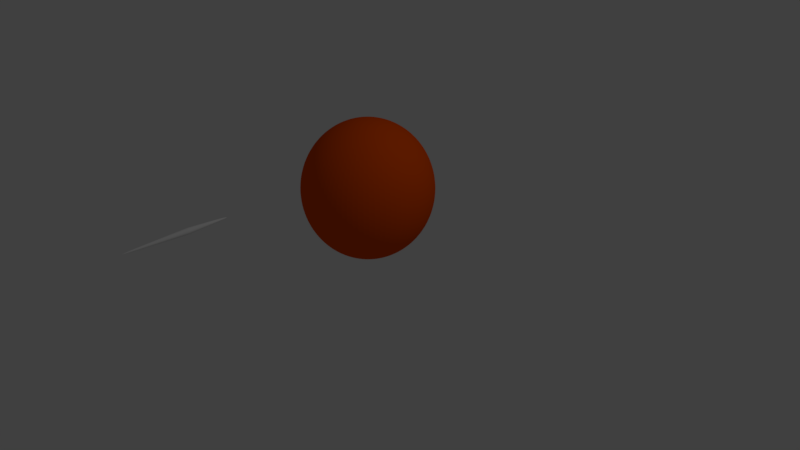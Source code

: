 # Source: SphereColor1.blend  (saved by Blender 2.79.0; exported with 4.5.12 LTS)
import bpy
from mathutils import Matrix  # noqa: F401  (used for matrix-valued properties, if any)

bpy.ops.wm.read_factory_settings(use_empty=True)
scene = bpy.context.scene
scene.name = 'Scene'

# ---- collections
col_collection_1 = bpy.data.collections.new('Collection 1'); scene.collection.children.link(col_collection_1)

# ---- materials (node trees are filled in below, after node groups)
mat_sphere = bpy.data.materials.new('Sphere')
mat_sphere.alpha_threshold = 0.0
mat_sphere.use_transparent_shadow = False
mat_sphere.diffuse_color = (0.8007, 0.08016, 0.0, 1.0)
mat_sphere.roughness = 0.5
mat_spike = bpy.data.materials.new('Spike')
mat_spike.alpha_threshold = 0.0
mat_spike.use_transparent_shadow = False
mat_spike.roughness = 0.5

# ---- material node trees

# ---- world
world_world = bpy.data.worlds.new('World'); scene.world = world_world
world_world.color = (0.05088, 0.05088, 0.05088)
world_world.use_sun_shadow = False
world_world.sun_shadow_jitter_overblur = 0.0
world_world.cycles.sampling_method = 'MANUAL'

# ---- cameras
cam_camera = bpy.data.cameras.new('Camera')
cam_camera.clip_end = 100.0
cam_camera.lens = 35.0
cam_camera.sensor_width = 32.0
cam_camera.sensor_height = 18.0
cam_camera.ortho_scale = 7.314
cam_camera.dof.focus_distance = 0.0
cam_camera.dof.aperture_fstop = 128.0

# ---- lights
light_lamp = bpy.data.lights.new('Lamp', 'POINT')
light_lamp.transmission_factor = 0.0
light_lamp.cutoff_distance = 30.0
light_lamp.energy = 100.0
light_lamp.shadow_buffer_clip_start = 1.001
light_lamp.shadow_soft_size = 0.1
light_lamp.shadow_maximum_resolution = 0.006
light_lamp.use_absolute_resolution = True

# ---- meshes
me_sphere_001 = bpy.data.meshes.new('Sphere.001')
me_sphere_001.from_pydata([(0.05311, -2.501, 1.199), (-5.361e-09, -2.501, 1.252), (-4.598e-09, -1.991, 1.212), (-5.361e-09, -2.528, 1.252), (0.01291, -1.991, 1.199), (0.05311, -2.528, 1.199), (-5.726e-09, -1.991, 1.186), (-1e-08, -2.528, 1.146), (-0.01291, -1.991, 1.199), (-0.05311, -2.528, 1.199), (-1e-08, -2.501, 1.146), (-0.05311, -2.501, 1.199), (-0.05311, -2.524, 1.199), (-1e-08, -2.524, 1.146), (-5.361e-09, -2.524, 1.252), (0.05311, -2.524, 1.199), (0.009234, -3.326, 1.199), (-4.528e-09, -3.326, 1.208), (-5.335e-09, -3.326, 1.189), (-0.009234, -3.326, 1.199)], [], [(10, 13, 12, 11), (4, 0, 10, 6), (14, 3, 5, 15), (0, 15, 13, 10), (6, 10, 11, 8), (15, 5, 7, 13), (5, 3, 17, 16), (8, 11, 1, 2), (13, 7, 9, 12), (11, 12, 14, 1), (2, 1, 0, 4), (12, 9, 3, 14), (2, 4, 6, 8), (1, 14, 15, 0), (16, 17, 19, 18), (9, 7, 18, 19), (3, 9, 19, 17), (7, 5, 16, 18)])
me_sphere_001.polygons.foreach_set('material_index', [1, 1, 1, 1, 1, 1, 1, 1, 1, 1, 1, 1, 1, 1, 1, 1, 1, 1])
_uv = me_sphere_001.uv_layers.new(name='UVMap')
_uv.uv.foreach_set('vector', [0.6179, 0.225, 0.6005, 0.225, 0.6005, 0.1688, 0.6175, 0.1688, 0.9991, 0.05611, 0.6176, 0.05629, 0.6182, 0.0001719, 0.9999, 0.04226, 0.6007, 0.1125, 0.598, 0.1125, 0.5979, 0.05623, 0.6006, 0.05623, 0.6176, 0.05629, 0.6006, 0.05623, 0.6008, 7.806e-05, 0.6182, 0.0001719, 0.9999, 0.1831, 0.6179, 0.225, 0.6175, 0.1688, 0.9991, 0.1694, 0.6006, 0.05623, 0.5979, 0.05623, 0.5981, 6.94e-05, 0.6008, 7.806e-05, 0.5979, 0.05623, 0.598, 0.1125, 6.94e-05, 0.06656, 0.0004725, 0.05608, 0.9991, 0.1694, 0.6175, 0.1688, 0.618, 0.1127, 0.9999, 0.1556, 0.6005, 0.225, 0.5978, 0.225, 0.5978, 0.1688, 0.6005, 0.1688, 0.6175, 0.1688, 0.6005, 0.1688, 0.6006, 0.1126, 0.618, 0.1127, 0.9999, 0.0698, 0.6183, 0.1124, 0.6176, 0.05629, 0.9991, 0.05611, 0.6005, 0.1688, 0.5978, 0.1688, 0.5979, 0.1126, 0.6006, 0.1126, 0.01378, 0.2389, 6.944e-05, 0.2389, 6.94e-05, 0.2252, 0.01378, 0.2252, 0.6183, 0.1124, 0.6007, 0.1125, 0.6006, 0.05623, 0.6176, 0.05629, 0.02372, 0.2252, 0.02372, 0.235, 0.01391, 0.235, 0.01391, 0.2252, 0.5978, 0.1688, 0.5978, 0.225, 6.94e-05, 0.1792, 0.0004708, 0.1687, 0.5979, 0.1126, 0.5978, 0.1688, 0.0004708, 0.1687, 6.94e-05, 0.1581, 0.5981, 6.94e-05, 0.5979, 0.05623, 0.0004725, 0.05608, 7.226e-05, 0.04551])
me_sphere_001.materials.append(mat_sphere)
me_sphere_001.materials.append(mat_spike)
me_sphere_001.use_remesh_preserve_volume = False
me_sphere_001.use_remesh_preserve_attributes = False
me_sphere_001.use_mirror_vertex_groups = False
me_sphere_001.update()
me_sphere = bpy.data.meshes.new('Sphere')
me_sphere.from_pydata([(-1.639e-09, 0.3429, 1.746), (-1.639e-09, 0.4978, 1.663), (-1.639e-09, 0.6335, 1.552), (-1.639e-09, 0.745, 1.416), (-1.639e-09, 0.8278, 1.261), (-1.639e-09, 0.8787, 0.7437), (-1.639e-09, 0.6335, 0.285), (0.1027, 0.1414, 1.797), (0.2015, 0.2774, 1.746), (0.2926, 0.4027, 1.663), (0.3724, 0.5125, 1.552), (0.4379, 0.6027, 1.416), (0.4865, 0.6697, 1.261), (0.5165, 0.7109, 1.093), (0.5266, 0.7248, 0.9185), (0.5165, 0.7109, 0.7437), (0.4865, 0.6697, 0.5756), (0.4379, 0.6027, 0.4207), (0.3724, 0.5125, 0.285), (0.2926, 0.4027, 0.1735), (0.2015, 0.2774, 0.09074), (0.1027, 0.1414, 0.03975), (0.1662, 0.05401, 1.797), (0.3261, 0.106, 1.746), (0.4734, 0.1538, 1.663), (0.6025, 0.1958, 1.552), (0.7085, 0.2302, 1.416), (0.7872, 0.2558, 1.261), (0.8357, 0.2715, 1.093), (0.8521, 0.2769, 0.9185), (0.8357, 0.2715, 0.7437), (0.7872, 0.2558, 0.5756), (0.7085, 0.2302, 0.4207), (0.6025, 0.1958, 0.285), (0.4734, 0.1538, 0.1735), (0.3261, 0.106, 0.09074), (0.1662, 0.05401, 0.03975), (0.1662, -0.05401, 1.797), (0.3261, -0.106, 1.746), (0.4734, -0.1538, 1.663), (0.6025, -0.1958, 1.552), (0.7085, -0.2302, 1.416), (0.7872, -0.2558, 1.261), (0.8357, -0.2715, 1.093), (0.8521, -0.2769, 0.9185), (0.8357, -0.2715, 0.7437), (0.7872, -0.2558, 0.5756), (0.7085, -0.2302, 0.4207), (0.6025, -0.1958, 0.285), (0.4734, -0.1538, 0.1735), (0.3261, -0.106, 0.09074), (0.1662, -0.05401, 0.03975), (0.1027, -0.1414, 1.797), (0.2015, -0.2774, 1.746), (0.2926, -0.4027, 1.663), (0.3724, -0.5125, 1.552), (0.4379, -0.6027, 1.416), (0.4865, -0.6697, 1.261), (0.5165, -0.7109, 1.093), (0.5266, -0.7248, 0.9185), (0.5165, -0.7109, 0.7437), (0.4865, -0.6697, 0.5756), (0.4379, -0.6027, 0.4207), (0.3724, -0.5125, 0.285), (0.2926, -0.4027, 0.1735), (0.2015, -0.2774, 0.09074), (0.1027, -0.1414, 0.03975), (1.643e-08, -0.1748, 1.797), (2.31e-08, -0.3429, 1.746), (9.75e-09, -0.4978, 1.663), (3.645e-08, -0.6335, 1.552), (9.75e-09, -0.745, 1.416), (8.986e-08, -0.8278, 1.261), (6.315e-08, -0.8787, 1.093), (1.166e-07, -0.896, 0.9185), (8.986e-08, -0.8787, 0.7437), (3.645e-08, -0.8278, 0.5756), (9.75e-09, -0.745, 0.4207), (3.645e-08, -0.6335, 0.285), (6.315e-08, -0.4978, 0.1735), (3.645e-08, -0.3429, 0.09074), (9.75e-09, -0.1748, 0.03975), (-1.639e-09, -3.254e-07, 0.02254), (-1.732e-07, -5.616e-07, 1.814), (-0.1027, -0.1414, 1.797), (-0.2015, -0.2774, 1.746), (-0.2926, -0.4027, 1.663), (-0.3724, -0.5125, 1.552), (-0.4379, -0.6027, 1.416), (-0.4865, -0.6697, 1.261), (-0.5165, -0.7109, 1.093), (-0.5266, -0.7249, 0.9185), (-0.5165, -0.7109, 0.7437), (-0.4865, -0.6697, 0.5756), (-0.4379, -0.6027, 0.4207), (-0.3724, -0.5125, 0.285), (-0.2926, -0.4027, 0.1735), (-0.2015, -0.2774, 0.09074), (-0.1027, -0.1414, 0.03975), (-0.1662, -0.05401, 1.797), (-0.3261, -0.106, 1.746), (-0.4734, -0.1538, 1.663), (-0.6025, -0.1958, 1.552), (-0.7085, -0.2302, 1.416), (-0.7872, -0.2558, 1.261), (-0.8357, -0.2715, 1.093), (-0.8521, -0.2769, 0.9185), (-0.8357, -0.2715, 0.7437), (-0.7872, -0.2558, 0.5756), (-0.7085, -0.2302, 0.4207), (-0.6025, -0.1958, 0.285), (-0.4734, -0.1538, 0.1735), (-0.3261, -0.106, 0.09074), (-0.1662, -0.05401, 0.03975), (-0.1662, 0.05401, 1.797), (-0.3261, 0.106, 1.746), (-0.4734, 0.1538, 1.663), (-0.6025, 0.1958, 1.552), (-0.7085, 0.2302, 1.416), (-0.7872, 0.2558, 1.261), (-0.8357, 0.2715, 1.093), (-0.8521, 0.2769, 0.9185), (-0.8357, 0.2715, 0.7437), (-0.7872, 0.2558, 0.5756), (-0.7085, 0.2302, 0.4207), (-0.6025, 0.1958, 0.285), (-0.4734, 0.1538, 0.1735), (-0.3261, 0.106, 0.09074), (-0.1662, 0.05401, 0.03975), (-0.1027, 0.1414, 1.797), (-0.2015, 0.2774, 1.746), (-0.2926, 0.4027, 1.663), (-0.3724, 0.5125, 1.552), (-0.4379, 0.6027, 1.416), (-0.4865, 0.6697, 1.261), (-0.5165, 0.7109, 1.093), (-0.5266, 0.7248, 0.9185), (-0.5165, 0.7109, 0.7437), (-0.4865, 0.6697, 0.5756), (-0.4379, 0.6027, 0.4207), (-0.3724, 0.5125, 0.285), (-0.2926, 0.4027, 0.1735), (-0.2015, 0.2774, 0.09074), (-0.1027, 0.1414, 0.03975), (-3.03e-08, 0.1748, 1.797), (-9.706e-08, 0.8787, 1.093), (-1.772e-07, 0.896, 0.9185), (-1.238e-07, 0.8278, 0.5756), (-4.365e-08, 0.745, 0.4207), (-1.238e-07, 0.4978, 0.1735), (-5.7e-08, 0.3429, 0.09074), (-3.698e-08, 0.1748, 0.03975)], [], [(149, 6, 18, 19), (4, 3, 11, 12), (150, 149, 19, 20), (145, 4, 12, 13), (151, 150, 20, 21), (146, 145, 13, 14), (144, 83, 7), (82, 151, 21), (5, 146, 14, 15), (0, 144, 7, 8), (147, 5, 15, 16), (1, 0, 8, 9), (148, 147, 16, 17), (2, 1, 9, 10), (6, 148, 17, 18), (3, 2, 10, 11), (10, 9, 24, 25), (18, 17, 32, 33), (11, 10, 25, 26), (19, 18, 33, 34), (12, 11, 26, 27), (20, 19, 34, 35), (13, 12, 27, 28), (21, 20, 35, 36), (14, 13, 28, 29), (7, 83, 22), (82, 21, 36), (15, 14, 29, 30), (8, 7, 22, 23), (16, 15, 30, 31), (9, 8, 23, 24), (17, 16, 31, 32), (29, 28, 43, 44), (22, 83, 37), (82, 36, 51), (30, 29, 44, 45), (23, 22, 37, 38), (31, 30, 45, 46), (24, 23, 38, 39), (32, 31, 46, 47), (25, 24, 39, 40), (33, 32, 47, 48), (26, 25, 40, 41), (34, 33, 48, 49), (27, 26, 41, 42), (35, 34, 49, 50), (28, 27, 42, 43), (36, 35, 50, 51), (48, 47, 62, 63), (41, 40, 55, 56), (49, 48, 63, 64), (42, 41, 56, 57), (50, 49, 64, 65), (43, 42, 57, 58), (51, 50, 65, 66), (44, 43, 58, 59), (37, 83, 52), (82, 51, 66), (45, 44, 59, 60), (38, 37, 52, 53), (46, 45, 60, 61), (39, 38, 53, 54), (47, 46, 61, 62), (40, 39, 54, 55), (82, 66, 81), (60, 59, 74, 75), (53, 52, 67, 68), (61, 60, 75, 76), (54, 53, 68, 69), (62, 61, 76, 77), (55, 54, 69, 70), (63, 62, 77, 78), (56, 55, 70, 71), (64, 63, 78, 79), (57, 56, 71, 72), (65, 64, 79, 80), (58, 57, 72, 73), (66, 65, 80, 81), (59, 58, 73, 74), (52, 83, 67), (79, 78, 95, 96), (72, 71, 88, 89), (80, 79, 96, 97), (73, 72, 89, 90), (81, 80, 97, 98), (74, 73, 90, 91), (67, 83, 84), (82, 81, 98), (75, 74, 91, 92), (68, 67, 84, 85), (76, 75, 92, 93), (69, 68, 85, 86), (77, 76, 93, 94), (70, 69, 86, 87), (78, 77, 94, 95), (71, 70, 87, 88), (85, 84, 99, 100), (93, 92, 107, 108), (86, 85, 100, 101), (94, 93, 108, 109), (87, 86, 101, 102), (95, 94, 109, 110), (88, 87, 102, 103), (96, 95, 110, 111), (89, 88, 103, 104), (97, 96, 111, 112), (90, 89, 104, 105), (98, 97, 112, 113), (91, 90, 105, 106), (84, 83, 99), (82, 98, 113), (92, 91, 106, 107), (104, 103, 118, 119), (112, 111, 126, 127), (105, 104, 119, 120), (113, 112, 127, 128), (106, 105, 120, 121), (99, 83, 114), (82, 113, 128), (107, 106, 121, 122), (100, 99, 114, 115), (108, 107, 122, 123), (101, 100, 115, 116), (109, 108, 123, 124), (102, 101, 116, 117), (110, 109, 124, 125), (103, 102, 117, 118), (111, 110, 125, 126), (123, 122, 137, 138), (116, 115, 130, 131), (124, 123, 138, 139), (117, 116, 131, 132), (125, 124, 139, 140), (118, 117, 132, 133), (126, 125, 140, 141), (119, 118, 133, 134), (127, 126, 141, 142), (120, 119, 134, 135), (128, 127, 142, 143), (121, 120, 135, 136), (114, 83, 129), (82, 128, 143), (122, 121, 136, 137), (115, 114, 129, 130), (142, 141, 149, 150), (135, 134, 4, 145), (143, 142, 150, 151), (136, 135, 145, 146), (129, 83, 144), (82, 143, 151), (137, 136, 146, 5), (130, 129, 144, 0), (138, 137, 5, 147), (131, 130, 0, 1), (139, 138, 147, 148), (132, 131, 1, 2), (140, 139, 148, 6), (133, 132, 2, 3), (141, 140, 6, 149), (134, 133, 3, 4)])
_uv = me_sphere.uv_layers.new(name='UVMap')
_uv.uv.foreach_set('vector', [0.1092, 0.1007, 0.1073, 0.1321, 0.03583, 0.1144, 0.05285, 0.08373, 0.09642, 0.3116, 0.09461, 0.3417, 0.01065, 0.3486, 0.003715, 0.3151, 0.1114, 0.06819, 0.1092, 0.1007, 0.05285, 0.08373, 0.07244, 0.05451, 0.09821, 0.2818, 0.09642, 0.3116, 0.003715, 0.3151, 0.0001587, 0.2811, 0.1138, 0.03459, 0.1114, 0.06819, 0.07244, 0.05451, 0.09397, 0.02675, 0.1, 0.2522, 0.09821, 0.2818, 0.0001587, 0.2811, 0.0001586, 0.2469, 0.08621, 0.4699, 0.0835, 0.5043, 0.06555, 0.4745, 0.1165, 0.0001586, 0.1138, 0.03459, 0.09397, 0.02675, 0.1018, 0.2227, 0.1, 0.2522, 0.0001586, 0.2469, 0.003793, 0.2128, 0.08865, 0.4363, 0.08621, 0.4699, 0.06555, 0.4745, 0.04865, 0.4442, 0.1036, 0.1929, 0.1018, 0.2227, 0.003793, 0.2128, 0.01104, 0.1792, 0.09079, 0.4038, 0.08865, 0.4363, 0.04865, 0.4442, 0.03352, 0.4132, 0.1054, 0.1628, 0.1036, 0.1929, 0.01104, 0.1792, 0.02179, 0.1462, 0.09275, 0.3724, 0.09079, 0.4038, 0.03352, 0.4132, 0.02071, 0.3813, 0.1073, 0.1321, 0.1054, 0.1628, 0.02179, 0.1462, 0.03583, 0.1144, 0.09461, 0.3417, 0.09275, 0.3724, 0.02071, 0.3813, 0.01065, 0.3486, 0.5642, 0.3901, 0.5471, 0.4208, 0.4908, 0.4038, 0.4927, 0.3724, 0.5793, 0.1232, 0.5893, 0.1559, 0.5054, 0.1628, 0.5073, 0.1321, 0.5782, 0.3583, 0.5642, 0.3901, 0.4927, 0.3724, 0.4946, 0.3417, 0.5665, 0.09129, 0.5793, 0.1232, 0.5073, 0.1321, 0.5092, 0.1007, 0.589, 0.3253, 0.5782, 0.3583, 0.4946, 0.3417, 0.4964, 0.3116, 0.5513, 0.06028, 0.5665, 0.09129, 0.5092, 0.1007, 0.5114, 0.06819, 0.5962, 0.2917, 0.589, 0.3253, 0.4964, 0.3116, 0.4982, 0.2818, 0.5345, 0.02999, 0.5513, 0.06028, 0.5114, 0.06819, 0.5138, 0.03459, 0.5998, 0.2576, 0.5962, 0.2917, 0.4982, 0.2818, 0.5, 0.2522, 0.506, 0.4777, 0.4835, 0.5043, 0.4862, 0.4699, 0.5165, 0.0001586, 0.5345, 0.02999, 0.5138, 0.03459, 0.5998, 0.2234, 0.5998, 0.2576, 0.5, 0.2522, 0.5018, 0.2227, 0.5276, 0.45, 0.506, 0.4777, 0.4862, 0.4699, 0.4886, 0.4363, 0.5963, 0.1894, 0.5998, 0.2234, 0.5018, 0.2227, 0.5036, 0.1929, 0.5471, 0.4208, 0.5276, 0.45, 0.4886, 0.4363, 0.4908, 0.4038, 0.5893, 0.1559, 0.5963, 0.1894, 0.5036, 0.1929, 0.5054, 0.1628, 0.5, 0.2522, 0.4982, 0.2818, 0.4002, 0.2811, 0.4002, 0.2469, 0.4862, 0.4699, 0.4835, 0.5043, 0.4655, 0.4745, 0.5165, 0.0001586, 0.5138, 0.03459, 0.494, 0.02675, 0.5018, 0.2227, 0.5, 0.2522, 0.4002, 0.2469, 0.4038, 0.2128, 0.4886, 0.4363, 0.4862, 0.4699, 0.4655, 0.4745, 0.4487, 0.4442, 0.5036, 0.1929, 0.5018, 0.2227, 0.4038, 0.2128, 0.411, 0.1792, 0.4908, 0.4038, 0.4886, 0.4363, 0.4487, 0.4442, 0.4335, 0.4132, 0.5054, 0.1628, 0.5036, 0.1929, 0.411, 0.1792, 0.4218, 0.1462, 0.4927, 0.3724, 0.4908, 0.4038, 0.4335, 0.4132, 0.4207, 0.3813, 0.5073, 0.1321, 0.5054, 0.1628, 0.4218, 0.1462, 0.4358, 0.1144, 0.4946, 0.3417, 0.4927, 0.3724, 0.4207, 0.3813, 0.4107, 0.3486, 0.5092, 0.1007, 0.5073, 0.1321, 0.4358, 0.1144, 0.4529, 0.08373, 0.4964, 0.3116, 0.4946, 0.3417, 0.4107, 0.3486, 0.4037, 0.3151, 0.5114, 0.06819, 0.5092, 0.1007, 0.4529, 0.08373, 0.4724, 0.05451, 0.4982, 0.2818, 0.4964, 0.3116, 0.4037, 0.3151, 0.4002, 0.2811, 0.5138, 0.03459, 0.5114, 0.06819, 0.4724, 0.05451, 0.494, 0.02675, 0.7793, 0.1232, 0.7893, 0.1559, 0.7054, 0.1628, 0.7073, 0.1321, 0.7782, 0.3583, 0.7642, 0.3901, 0.6927, 0.3724, 0.6946, 0.3417, 0.7665, 0.09129, 0.7793, 0.1232, 0.7073, 0.1321, 0.7092, 0.1007, 0.789, 0.3253, 0.7782, 0.3583, 0.6946, 0.3417, 0.6964, 0.3116, 0.7513, 0.06028, 0.7665, 0.09129, 0.7092, 0.1007, 0.7114, 0.06819, 0.7962, 0.2917, 0.789, 0.3253, 0.6964, 0.3116, 0.6982, 0.2818, 0.7345, 0.02999, 0.7513, 0.06028, 0.7114, 0.06819, 0.7138, 0.03459, 0.7998, 0.2576, 0.7962, 0.2917, 0.6982, 0.2818, 0.7, 0.2522, 0.706, 0.4777, 0.6835, 0.5043, 0.6862, 0.4699, 0.7165, 0.0001586, 0.7345, 0.02999, 0.7138, 0.03459, 0.7998, 0.2234, 0.7998, 0.2576, 0.7, 0.2522, 0.7018, 0.2227, 0.7276, 0.45, 0.706, 0.4777, 0.6862, 0.4699, 0.6886, 0.4363, 0.7963, 0.1894, 0.7998, 0.2234, 0.7018, 0.2227, 0.7036, 0.1929, 0.7471, 0.4208, 0.7276, 0.45, 0.6886, 0.4363, 0.6908, 0.4038, 0.7893, 0.1559, 0.7963, 0.1894, 0.7036, 0.1929, 0.7054, 0.1628, 0.7642, 0.3901, 0.7471, 0.4208, 0.6908, 0.4038, 0.6927, 0.3724, 0.7165, 0.0001586, 0.7138, 0.03459, 0.694, 0.02675, 0.7018, 0.2227, 0.7, 0.2522, 0.6002, 0.2469, 0.6038, 0.2128, 0.6886, 0.4363, 0.6862, 0.4699, 0.6655, 0.4745, 0.6487, 0.4442, 0.7036, 0.1929, 0.7018, 0.2227, 0.6038, 0.2128, 0.611, 0.1792, 0.6908, 0.4038, 0.6886, 0.4363, 0.6487, 0.4442, 0.6335, 0.4132, 0.7054, 0.1628, 0.7036, 0.1929, 0.611, 0.1792, 0.6218, 0.1462, 0.6927, 0.3724, 0.6908, 0.4038, 0.6335, 0.4132, 0.6207, 0.3813, 0.7073, 0.1321, 0.7054, 0.1628, 0.6218, 0.1462, 0.6358, 0.1144, 0.6946, 0.3417, 0.6927, 0.3724, 0.6207, 0.3813, 0.6107, 0.3486, 0.7092, 0.1007, 0.7073, 0.1321, 0.6358, 0.1144, 0.6529, 0.08373, 0.6964, 0.3116, 0.6946, 0.3417, 0.6107, 0.3486, 0.6037, 0.3151, 0.7114, 0.06819, 0.7092, 0.1007, 0.6529, 0.08373, 0.6724, 0.05451, 0.6982, 0.2818, 0.6964, 0.3116, 0.6037, 0.3151, 0.6002, 0.2811, 0.7138, 0.03459, 0.7114, 0.06819, 0.6724, 0.05451, 0.694, 0.02675, 0.7, 0.2522, 0.6982, 0.2818, 0.6002, 0.2811, 0.6002, 0.2469, 0.6862, 0.4699, 0.6835, 0.5043, 0.6655, 0.4745, 0.9665, 0.09129, 0.9793, 0.1232, 0.9073, 0.1321, 0.9092, 0.1007, 0.989, 0.3253, 0.9782, 0.3583, 0.8946, 0.3417, 0.8964, 0.3116, 0.9513, 0.06028, 0.9665, 0.09129, 0.9092, 0.1007, 0.9114, 0.06819, 0.9962, 0.2917, 0.989, 0.3253, 0.8964, 0.3116, 0.8982, 0.2818, 0.9345, 0.02999, 0.9513, 0.06028, 0.9114, 0.06819, 0.9138, 0.03459, 0.9998, 0.2576, 0.9962, 0.2917, 0.8982, 0.2818, 0.9, 0.2522, 0.906, 0.4777, 0.8835, 0.5043, 0.8862, 0.4699, 0.9165, 0.0001586, 0.9345, 0.02999, 0.9138, 0.03459, 0.9998, 0.2234, 0.9998, 0.2576, 0.9, 0.2522, 0.9018, 0.2227, 0.9276, 0.45, 0.906, 0.4777, 0.8862, 0.4699, 0.8886, 0.4363, 0.9963, 0.1894, 0.9998, 0.2234, 0.9018, 0.2227, 0.9036, 0.1929, 0.9471, 0.4208, 0.9276, 0.45, 0.8886, 0.4363, 0.8908, 0.4038, 0.9893, 0.1559, 0.9963, 0.1894, 0.9036, 0.1929, 0.9054, 0.1628, 0.9642, 0.3901, 0.9471, 0.4208, 0.8908, 0.4038, 0.8927, 0.3724, 0.9793, 0.1232, 0.9893, 0.1559, 0.9054, 0.1628, 0.9073, 0.1321, 0.9782, 0.3583, 0.9642, 0.3901, 0.8927, 0.3724, 0.8946, 0.3417, 0.8886, 0.4363, 0.8862, 0.4699, 0.8655, 0.4745, 0.8487, 0.4442, 0.9036, 0.1929, 0.9018, 0.2227, 0.8038, 0.2128, 0.811, 0.1792, 0.8908, 0.4038, 0.8886, 0.4363, 0.8487, 0.4442, 0.8335, 0.4132, 0.9054, 0.1628, 0.9036, 0.1929, 0.811, 0.1792, 0.8218, 0.1462, 0.8927, 0.3724, 0.8908, 0.4038, 0.8335, 0.4132, 0.8207, 0.3813, 0.9073, 0.1321, 0.9054, 0.1628, 0.8218, 0.1462, 0.8358, 0.1144, 0.8946, 0.3417, 0.8927, 0.3724, 0.8207, 0.3813, 0.8107, 0.3486, 0.9092, 0.1007, 0.9073, 0.1321, 0.8358, 0.1144, 0.8529, 0.08373, 0.8964, 0.3116, 0.8946, 0.3417, 0.8107, 0.3486, 0.8037, 0.3151, 0.9114, 0.06819, 0.9092, 0.1007, 0.8529, 0.08373, 0.8724, 0.05451, 0.8982, 0.2818, 0.8964, 0.3116, 0.8037, 0.3151, 0.8002, 0.2811, 0.9138, 0.03459, 0.9114, 0.06819, 0.8724, 0.05451, 0.894, 0.02675, 0.9, 0.2522, 0.8982, 0.2818, 0.8002, 0.2811, 0.8002, 0.2469, 0.8862, 0.4699, 0.8835, 0.5043, 0.8655, 0.4745, 0.9165, 0.0001586, 0.9138, 0.03459, 0.894, 0.02675, 0.9018, 0.2227, 0.9, 0.2522, 0.8002, 0.2469, 0.8038, 0.2128, 0.389, 0.3253, 0.3782, 0.3583, 0.2946, 0.3417, 0.2964, 0.3116, 0.3513, 0.06028, 0.3665, 0.09129, 0.3092, 0.1007, 0.3114, 0.06819, 0.3962, 0.2917, 0.389, 0.3253, 0.2964, 0.3116, 0.2982, 0.2818, 0.3345, 0.02999, 0.3513, 0.06028, 0.3114, 0.06819, 0.3138, 0.03459, 0.3998, 0.2576, 0.3962, 0.2917, 0.2982, 0.2818, 0.3, 0.2522, 0.306, 0.4777, 0.2835, 0.5043, 0.2862, 0.4699, 0.3165, 0.0001586, 0.3345, 0.02999, 0.3138, 0.03459, 0.3998, 0.2234, 0.3998, 0.2576, 0.3, 0.2522, 0.3018, 0.2227, 0.3276, 0.45, 0.306, 0.4777, 0.2862, 0.4699, 0.2886, 0.4363, 0.3963, 0.1894, 0.3998, 0.2234, 0.3018, 0.2227, 0.3036, 0.1929, 0.3471, 0.4208, 0.3276, 0.45, 0.2886, 0.4363, 0.2908, 0.4038, 0.3893, 0.1559, 0.3963, 0.1894, 0.3036, 0.1929, 0.3054, 0.1628, 0.3642, 0.3901, 0.3471, 0.4208, 0.2908, 0.4038, 0.2927, 0.3724, 0.3793, 0.1232, 0.3893, 0.1559, 0.3054, 0.1628, 0.3073, 0.1321, 0.3782, 0.3583, 0.3642, 0.3901, 0.2927, 0.3724, 0.2946, 0.3417, 0.3665, 0.09129, 0.3793, 0.1232, 0.3073, 0.1321, 0.3092, 0.1007, 0.3036, 0.1929, 0.3018, 0.2227, 0.2038, 0.2128, 0.211, 0.1792, 0.2908, 0.4038, 0.2886, 0.4363, 0.2487, 0.4442, 0.2335, 0.4132, 0.3054, 0.1628, 0.3036, 0.1929, 0.211, 0.1792, 0.2218, 0.1462, 0.2927, 0.3724, 0.2908, 0.4038, 0.2335, 0.4132, 0.2207, 0.3813, 0.3073, 0.1321, 0.3054, 0.1628, 0.2218, 0.1462, 0.2358, 0.1144, 0.2946, 0.3417, 0.2927, 0.3724, 0.2207, 0.3813, 0.2107, 0.3486, 0.3092, 0.1007, 0.3073, 0.1321, 0.2358, 0.1144, 0.2529, 0.08373, 0.2964, 0.3116, 0.2946, 0.3417, 0.2107, 0.3486, 0.2037, 0.3151, 0.3114, 0.06819, 0.3092, 0.1007, 0.2529, 0.08373, 0.2724, 0.05451, 0.2982, 0.2818, 0.2964, 0.3116, 0.2037, 0.3151, 0.2002, 0.2811, 0.3138, 0.03459, 0.3114, 0.06819, 0.2724, 0.05451, 0.294, 0.02675, 0.3, 0.2522, 0.2982, 0.2818, 0.2002, 0.2811, 0.2002, 0.2469, 0.2862, 0.4699, 0.2835, 0.5043, 0.2655, 0.4745, 0.3165, 0.0001586, 0.3138, 0.03459, 0.294, 0.02675, 0.3018, 0.2227, 0.3, 0.2522, 0.2002, 0.2469, 0.2038, 0.2128, 0.2886, 0.4363, 0.2862, 0.4699, 0.2655, 0.4745, 0.2487, 0.4442, 0.1513, 0.06028, 0.1665, 0.09129, 0.1092, 0.1007, 0.1114, 0.06819, 0.1962, 0.2917, 0.189, 0.3253, 0.09642, 0.3116, 0.09821, 0.2818, 0.1345, 0.02999, 0.1513, 0.06028, 0.1114, 0.06819, 0.1138, 0.03459, 0.1998, 0.2576, 0.1962, 0.2917, 0.09821, 0.2818, 0.1, 0.2522, 0.106, 0.4777, 0.0835, 0.5043, 0.08621, 0.4699, 0.1165, 0.0001586, 0.1345, 0.02999, 0.1138, 0.03459, 0.1998, 0.2234, 0.1998, 0.2576, 0.1, 0.2522, 0.1018, 0.2227, 0.1276, 0.45, 0.106, 0.4777, 0.08621, 0.4699, 0.08865, 0.4363, 0.1963, 0.1894, 0.1998, 0.2234, 0.1018, 0.2227, 0.1036, 0.1929, 0.1471, 0.4208, 0.1276, 0.45, 0.08865, 0.4363, 0.09079, 0.4038, 0.1893, 0.1559, 0.1963, 0.1894, 0.1036, 0.1929, 0.1054, 0.1628, 0.1642, 0.3901, 0.1471, 0.4208, 0.09079, 0.4038, 0.09275, 0.3724, 0.1793, 0.1232, 0.1893, 0.1559, 0.1054, 0.1628, 0.1073, 0.1321, 0.1782, 0.3583, 0.1642, 0.3901, 0.09275, 0.3724, 0.09461, 0.3417, 0.1665, 0.09129, 0.1793, 0.1232, 0.1073, 0.1321, 0.1092, 0.1007, 0.189, 0.3253, 0.1782, 0.3583, 0.09461, 0.3417, 0.09642, 0.3116])
me_sphere.materials.append(mat_sphere)
me_sphere.materials.append(mat_spike)
me_sphere.use_remesh_preserve_volume = False
me_sphere.use_remesh_preserve_attributes = False
me_sphere.use_mirror_vertex_groups = False
me_sphere.update()
arm_armature = bpy.data.armatures.new('Armature')  # bones are not reproduced
arm_armature_001 = bpy.data.armatures.new('Armature.001')  # bones are not reproduced

# ---- objects
ob_armature = bpy.data.objects.new('Armature', arm_armature)
ob_armature_001 = bpy.data.objects.new('Armature.001', arm_armature_001)
ob_sphere_001 = bpy.data.objects.new('Sphere.001', me_sphere_001)
ob_sphere = bpy.data.objects.new('Sphere', me_sphere)
ob_lamp = bpy.data.objects.new('Lamp', light_lamp)
ob_camera = bpy.data.objects.new('Camera', cam_camera)

# ---- transforms, parenting, visibility, modifiers, constraints
ob_armature.location = (0.0, 0.0, 0.0)
ob_armature.show_in_front = True
ob_armature.lineart.crease_threshold = 0.0
ob_armature_001.parent = ob_armature
ob_armature_001.location = (0.0, -2.174, 1.218)
ob_armature_001.rotation_euler = (1.571, -0.0, 0.0)
ob_armature_001.lineart.crease_threshold = 0.0
ob_sphere_001.parent = ob_armature_001
ob_sphere_001.matrix_parent_inverse = Matrix(((1.0, 0.0, 0.0, -0.0), (0.0, -1.788e-07, 1.0, -1.218), (0.0, -1.0, -1.629e-07, -2.174), (0.0, 0.0, 0.0, 1.0)))
ob_sphere_001.location = (0.0, 0.0, 0.0)
ob_sphere_001.lineart.crease_threshold = 0.0
_vg = ob_sphere_001.vertex_groups.new(name='Bone')
for _i, _w in zip([0, 1, 2, 3, 4, 5, 6, 7, 8, 9, 10, 11, 12, 13, 14, 15, 16, 17, 18, 19], [1.0, 1.0, 1.0, 1.0, 1.0, 1.0, 1.0, 1.0, 1.0, 1.0, 1.0, 1.0, 1.0, 1.0, 1.0, 1.0, 1.0, 1.0, 1.0, 1.0]): _vg.add([_i], _w, 'REPLACE')
_vg = ob_sphere_001.vertex_groups.new(name='Bone.001')
_m = ob_sphere_001.modifiers.new('Subsurf', 'SUBSURF')
_m.uv_smooth = 'PRESERVE_CORNERS'
_m.levels = 2
_m.render_levels = 3
_m.show_only_control_edges = False
_m = ob_sphere_001.modifiers.new('Armature', 'ARMATURE')
_m.object = ob_armature
_m = ob_sphere_001.modifiers.new('Armature.001', 'ARMATURE')
_m.object = ob_armature_001
ob_sphere.parent = ob_armature
ob_sphere.location = (0.0, 0.0, 0.0)
ob_sphere.lineart.crease_threshold = 0.0
_vg = ob_sphere.vertex_groups.new(name='Bone')
_vg = ob_sphere.vertex_groups.new(name='Bone.001')
_vg.add([0, 1, 2, 3, 4, 5, 6, 7, 8, 9, 10, 11, 12, 13, 14, 15, 16, 17, 18, 19, 20, 21, 22, 23, 24, 25, 26, 27, 28, 29, 30, 31, 32, 33, 34, 35, 36, 37, 38, 39, 40, 41, 42, 43, 44, 45, 46, 47, 48, 49, 50, 51, 52, 53, 54, 55, 56, 57, 58, 59, 60, 61, 62, 63, 64, 65, 66, 67, 68, 69, 70, 71, 72, 73, 74, 75, 76, 77, 78, 79, 80, 81, 82, 83, 84, 85, 86, 87, 88, 89, 90, 91, 92, 93, 94, 95, 96, 97, 98, 99, 100, 101, 102, 103, 104, 105, 106, 107, 108, 109, 110, 111, 112, 113, 114, 115, 116, 117, 118, 119, 120, 121, 122, 123, 124, 125, 126, 127, 128, 129, 130, 131, 132, 133, 134, 135, 136, 137, 138, 139, 140, 141, 142, 143, 144, 145, 146, 147, 148, 149, 150, 151], 1.0, 'REPLACE')
_m = ob_sphere.modifiers.new('Subsurf', 'SUBSURF')
_m.uv_smooth = 'PRESERVE_CORNERS'
_m.levels = 2
_m.render_levels = 3
_m.show_only_control_edges = False
_m = ob_sphere.modifiers.new('Armature', 'ARMATURE')
_m.object = ob_armature
ob_lamp.location = (4.076, 1.005, 5.904)
ob_lamp.rotation_euler = (0.6503, 0.05522, 1.866)
ob_lamp.lock_rotations_4d = False
ob_lamp.empty_display_type = 'ARROWS'
ob_lamp.color = (0.0, 0.0, 0.0, 0.0)
ob_lamp.lineart.crease_threshold = 0.0
ob_camera.location = (7.481, -6.508, 5.344)
ob_camera.rotation_euler = (1.109, 0.0, 0.8149)
ob_camera.lock_rotations_4d = False
ob_camera.empty_display_type = 'ARROWS'
ob_camera.color = (0.0, 0.0, 0.0, 0.0)
ob_camera.display_type = 'WIRE'
ob_camera.lineart.crease_threshold = 0.0

# ---- collection membership
col_collection_1.objects.link(ob_armature)
col_collection_1.objects.link(ob_armature_001)
col_collection_1.objects.link(ob_sphere_001)
col_collection_1.objects.link(ob_sphere)
col_collection_1.objects.link(ob_lamp)
col_collection_1.objects.link(ob_camera)

# ---- scene / render settings (as saved in the file)
scene.camera = ob_camera
scene.frame_start = 1; scene.frame_end = 148; scene.frame_set(1)
scene.render.engine = 'BLENDER_EEVEE_NEXT'
scene.render.resolution_percentage = 50
scene.render.dither_intensity = 0.0
scene.cycles.use_denoising = False
scene.cycles.samples = 128
scene.cycles.sampling_pattern = 'TABULATED_SOBOL'
scene.cycles.use_adaptive_sampling = False
scene.cycles.use_light_tree = False
scene.cycles.blur_glossy = 0.0
scene.cycles.sample_clamp_indirect = 0.0
scene.view_settings.view_transform = 'Standard'
scene.unit_settings.scale_length = 0.3048
bpy.context.view_layer.update()
